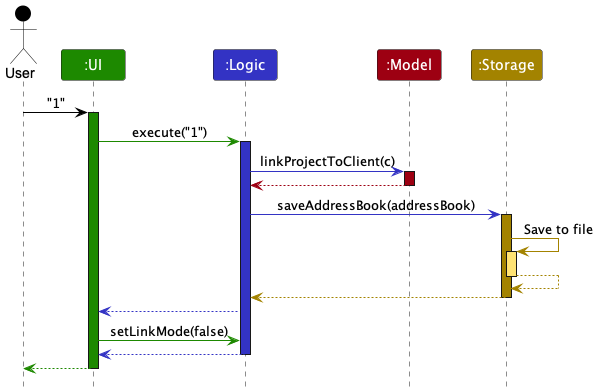

The diagram above was rendered by PlantUML. Its source (embedded in the PNG):
@startuml
!include style.puml

Actor User as user USER_COLOR
Participant ":UI" as ui UI_COLOR
Participant ":Logic" as logic LOGIC_COLOR
Participant ":Model" as model MODEL_COLOR
Participant ":Storage" as storage STORAGE_COLOR

user -[USER_COLOR]> ui : "1"
activate ui UI_COLOR

ui -[UI_COLOR]> logic : execute("1")
activate logic LOGIC_COLOR

logic -[LOGIC_COLOR]> model : linkProjectToClient(c)
activate model MODEL_COLOR

model -[MODEL_COLOR]-> logic
deactivate model

logic -[LOGIC_COLOR]> storage : saveAddressBook(addressBook)
activate storage STORAGE_COLOR

storage -[STORAGE_COLOR]> storage : Save to file
activate storage STORAGE_COLOR_T1
storage --[STORAGE_COLOR]> storage
deactivate storage

storage --[STORAGE_COLOR]> logic
deactivate storage

logic --[LOGIC_COLOR]> ui
ui -[UI_COLOR]> logic : setLinkMode(false)
logic --[LOGIC_COLOR]> ui
deactivate logic

ui--[UI_COLOR]> user
deactivate ui
@enduml